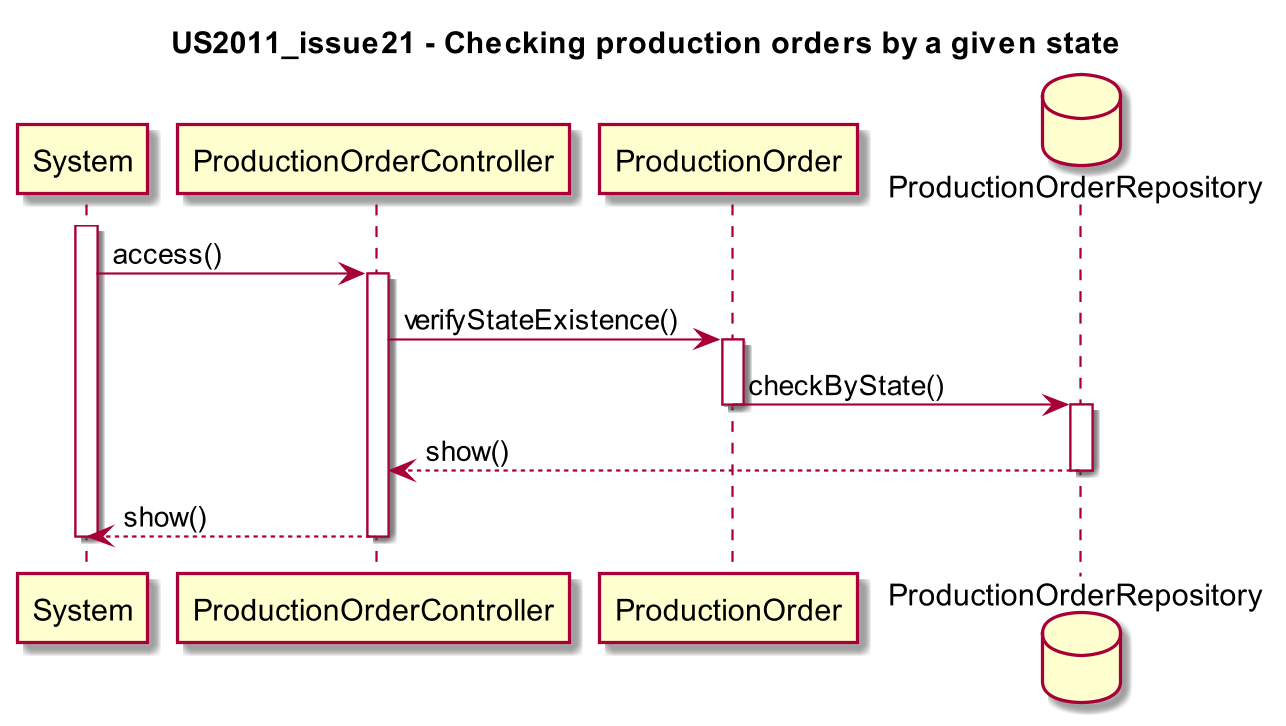

The diagram above was rendered by PlantUML. Its source (embedded in the PNG):
@startuml

scale 1280*720
title US2011_issue21 - Checking production orders by a given state

activate System
System -> ProductionOrderController ++ : access()
ProductionOrderController -> ProductionOrder ++ : verifyStateExistence()
database ProductionOrderRepository
ProductionOrder -> ProductionOrderRepository -- : checkByState()
activate ProductionOrderRepository
ProductionOrderRepository --> ProductionOrderController -- : show()
deactivate ProductionOrderRepository
ProductionOrderController --> System -- : show()
deactivate System

@enduml